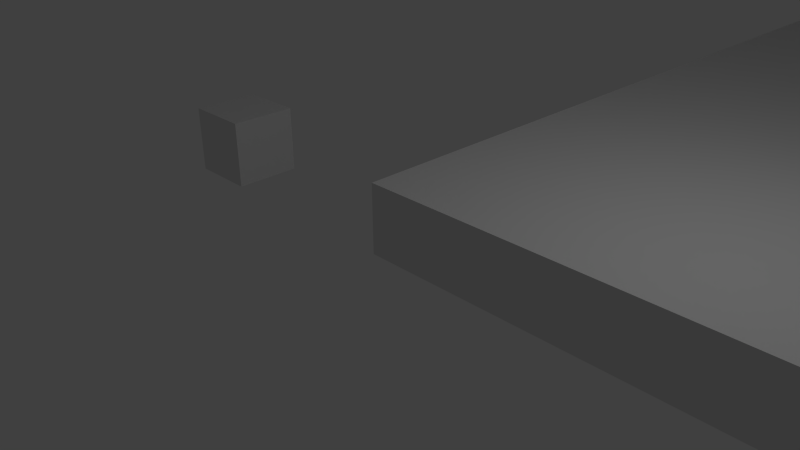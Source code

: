 # Source: parthanon.blend  (saved by Blender 2.76.0; exported with 4.5.12 LTS)
import bpy
from mathutils import Matrix  # noqa: F401  (used for matrix-valued properties, if any)

bpy.ops.wm.read_factory_settings(use_empty=True)
scene = bpy.context.scene
scene.name = 'Scene'

# ---- collections
col_collection_1 = bpy.data.collections.new('Collection 1'); scene.collection.children.link(col_collection_1)

# ---- materials (node trees are filled in below, after node groups)
mat_material = bpy.data.materials.new('Material')
mat_material.alpha_threshold = 0.0
mat_material.use_transparent_shadow = False
mat_material.roughness = 0.5
mat_material.line_color = (0.0, 0.0, 0.0, 1.0)

# ---- material node trees

# ---- world
world_world = bpy.data.worlds.new('World'); scene.world = world_world
world_world.color = (0.05088, 0.05088, 0.05088)
world_world.use_sun_shadow = False
world_world.sun_shadow_jitter_overblur = 0.0
world_world.cycles.sampling_method = 'MANUAL'
world_world.cycles.sample_map_resolution = 256

# ---- cameras
cam_camera = bpy.data.cameras.new('Camera')
cam_camera.clip_end = 100.0
cam_camera.lens = 35.0
cam_camera.sensor_width = 32.0
cam_camera.sensor_height = 18.0
cam_camera.ortho_scale = 7.314
cam_camera.dof.focus_distance = 0.0
cam_camera.dof.aperture_fstop = 128.0

# ---- lights
light_lamp = bpy.data.lights.new('Lamp', 'POINT')
light_lamp.transmission_factor = 0.0
light_lamp.cutoff_distance = 30.0
light_lamp.energy = 100.0
light_lamp.shadow_buffer_clip_start = 1.001
light_lamp.shadow_soft_size = 0.1
light_lamp.shadow_maximum_resolution = 0.006
light_lamp.use_absolute_resolution = True
light_lamp.cycles.use_multiple_importance_sampling = False

# ---- meshes
me_cube_027 = bpy.data.meshes.new('Cube.027')
me_cube_027.from_pydata([(17.0, 43.0, 0.0), (17.0, 4.0, 0.0), (15.0, 4.0, 0.0), (15.0, 43.0, 0.0), (17.0, 43.0, 1.0), (17.0, 4.0, 1.0), (15.0, 4.0, 1.0), (15.0, 43.0, 1.0)], [], [(0, 1, 2, 3), (4, 7, 6, 5), (0, 4, 5, 1), (1, 5, 6, 2), (2, 6, 7, 3), (4, 0, 3, 7)])
me_cube_027.materials.append(mat_material)
me_cube_027.use_remesh_preserve_volume = False
me_cube_027.use_remesh_preserve_attributes = False
me_cube_027.use_mirror_vertex_groups = False
me_cube_027.update()
me_cube_026 = bpy.data.meshes.new('Cube.026')
me_cube_026.from_pydata([(20.0, 43.0, 0.0), (20.0, 4.0, 0.0), (12.0, 4.0, 0.0), (12.0, 43.0, 0.0), (20.0, 43.0, 1.0), (20.0, 4.0, 1.0), (12.0, 4.0, 1.0), (12.0, 43.0, 1.0)], [], [(0, 1, 2, 3), (4, 7, 6, 5), (0, 4, 5, 1), (1, 5, 6, 2), (2, 6, 7, 3), (4, 0, 3, 7)])
me_cube_026.materials.append(mat_material)
me_cube_026.use_remesh_preserve_volume = False
me_cube_026.use_remesh_preserve_attributes = False
me_cube_026.use_mirror_vertex_groups = False
me_cube_026.update()
me_cube_025 = bpy.data.meshes.new('Cube.025')
me_cube_025.from_pydata([(24.0, 43.0, 0.0), (24.0, 4.0, 0.0), (8.0, 4.0, 0.0), (8.0, 43.0, 0.0), (24.0, 43.0, 1.0), (24.0, 4.0, 1.0), (8.0, 4.0, 1.0), (8.0, 43.0, 1.0)], [], [(0, 1, 2, 3), (4, 7, 6, 5), (0, 4, 5, 1), (1, 5, 6, 2), (2, 6, 7, 3), (4, 0, 3, 7)])
me_cube_025.materials.append(mat_material)
me_cube_025.use_remesh_preserve_volume = False
me_cube_025.use_remesh_preserve_attributes = False
me_cube_025.use_mirror_vertex_groups = False
me_cube_025.update()
me_cube_024 = bpy.data.meshes.new('Cube.024')
me_cube_024.from_pydata([(28.0, 43.0, 0.0), (28.0, 4.0, 0.0), (4.0, 4.0, 0.0), (4.0, 43.0, 0.0), (28.0, 43.0, 1.0), (28.0, 4.0, 1.0), (4.0, 4.0, 1.0), (4.0, 43.0, 1.0)], [], [(0, 1, 2, 3), (4, 7, 6, 5), (0, 4, 5, 1), (1, 5, 6, 2), (2, 6, 7, 3), (4, 0, 3, 7)])
me_cube_024.materials.append(mat_material)
me_cube_024.use_remesh_preserve_volume = False
me_cube_024.use_remesh_preserve_attributes = False
me_cube_024.use_mirror_vertex_groups = False
me_cube_024.update()
me_cube_023 = bpy.data.meshes.new('Cube.023')
me_cube_023.from_pydata([(2.0, 2.0, 0.0), (2.0, 0.0, 0.0), (-1.192e-07, 1.788e-07, 0.0), (3.576e-07, 2.0, 0.0), (2.0, 2.0, 14.0), (2.0, -5.96e-07, 14.0), (-3.576e-07, 3.576e-07, 14.0), (5.96e-08, 2.0, 14.0)], [], [(0, 1, 2, 3), (4, 7, 6, 5), (0, 4, 5, 1), (1, 5, 6, 2), (2, 6, 7, 3), (4, 0, 3, 7)])
me_cube_023.materials.append(mat_material)
me_cube_023.use_remesh_preserve_volume = False
me_cube_023.use_remesh_preserve_attributes = False
me_cube_023.use_mirror_vertex_groups = False
me_cube_023.update()
me_cube_022 = bpy.data.meshes.new('Cube.022')
me_cube_022.from_pydata([(2.0, 2.0, 0.0), (2.0, 0.0, 0.0), (-1.192e-07, 1.788e-07, 0.0), (3.576e-07, 2.0, 0.0), (2.0, 2.0, 14.0), (2.0, -5.96e-07, 14.0), (-3.576e-07, 3.576e-07, 14.0), (5.96e-08, 2.0, 14.0)], [], [(0, 1, 2, 3), (4, 7, 6, 5), (0, 4, 5, 1), (1, 5, 6, 2), (2, 6, 7, 3), (4, 0, 3, 7)])
me_cube_022.materials.append(mat_material)
me_cube_022.use_remesh_preserve_volume = False
me_cube_022.use_remesh_preserve_attributes = False
me_cube_022.use_mirror_vertex_groups = False
me_cube_022.update()
me_cube_021 = bpy.data.meshes.new('Cube.021')
me_cube_021.from_pydata([(2.0, 2.0, 0.0), (2.0, 0.0, 0.0), (-1.192e-07, 1.788e-07, 0.0), (3.576e-07, 2.0, 0.0), (2.0, 2.0, 14.0), (2.0, -5.96e-07, 14.0), (-3.576e-07, 3.576e-07, 14.0), (5.96e-08, 2.0, 14.0)], [], [(0, 1, 2, 3), (4, 7, 6, 5), (0, 4, 5, 1), (1, 5, 6, 2), (2, 6, 7, 3), (4, 0, 3, 7)])
me_cube_021.materials.append(mat_material)
me_cube_021.use_remesh_preserve_volume = False
me_cube_021.use_remesh_preserve_attributes = False
me_cube_021.use_mirror_vertex_groups = False
me_cube_021.update()
me_cube_020 = bpy.data.meshes.new('Cube.020')
me_cube_020.from_pydata([(2.0, 2.0, 0.0), (2.0, 0.0, 0.0), (-1.192e-07, 1.788e-07, 0.0), (3.576e-07, 2.0, 0.0), (2.0, 2.0, 14.0), (2.0, -5.96e-07, 14.0), (-3.576e-07, 3.576e-07, 14.0), (5.96e-08, 2.0, 14.0)], [], [(0, 1, 2, 3), (4, 7, 6, 5), (0, 4, 5, 1), (1, 5, 6, 2), (2, 6, 7, 3), (4, 0, 3, 7)])
me_cube_020.materials.append(mat_material)
me_cube_020.use_remesh_preserve_volume = False
me_cube_020.use_remesh_preserve_attributes = False
me_cube_020.use_mirror_vertex_groups = False
me_cube_020.update()
me_cube_019 = bpy.data.meshes.new('Cube.019')
me_cube_019.from_pydata([(2.0, 2.0, 0.0), (2.0, 0.0, 0.0), (-1.192e-07, 1.788e-07, 0.0), (3.576e-07, 2.0, 0.0), (2.0, 2.0, 14.0), (2.0, -5.96e-07, 14.0), (-3.576e-07, 3.576e-07, 14.0), (5.96e-08, 2.0, 14.0)], [], [(0, 1, 2, 3), (4, 7, 6, 5), (0, 4, 5, 1), (1, 5, 6, 2), (2, 6, 7, 3), (4, 0, 3, 7)])
me_cube_019.materials.append(mat_material)
me_cube_019.use_remesh_preserve_volume = False
me_cube_019.use_remesh_preserve_attributes = False
me_cube_019.use_mirror_vertex_groups = False
me_cube_019.update()
me_cube_018 = bpy.data.meshes.new('Cube.018')
me_cube_018.from_pydata([(2.0, 2.0, 0.0), (2.0, 0.0, 0.0), (-1.192e-07, 1.788e-07, 0.0), (3.576e-07, 2.0, 0.0), (2.0, 2.0, 14.0), (2.0, -5.96e-07, 14.0), (-3.576e-07, 3.576e-07, 14.0), (5.96e-08, 2.0, 14.0)], [], [(0, 1, 2, 3), (4, 7, 6, 5), (0, 4, 5, 1), (1, 5, 6, 2), (2, 6, 7, 3), (4, 0, 3, 7)])
me_cube_018.materials.append(mat_material)
me_cube_018.use_remesh_preserve_volume = False
me_cube_018.use_remesh_preserve_attributes = False
me_cube_018.use_mirror_vertex_groups = False
me_cube_018.update()
me_cube_017 = bpy.data.meshes.new('Cube.017')
me_cube_017.from_pydata([(2.0, 2.0, 0.0), (2.0, 0.0, 0.0), (-1.192e-07, 1.788e-07, 0.0), (3.576e-07, 2.0, 0.0), (2.0, 2.0, 14.0), (2.0, -5.96e-07, 14.0), (-3.576e-07, 3.576e-07, 14.0), (5.96e-08, 2.0, 14.0)], [], [(0, 1, 2, 3), (4, 7, 6, 5), (0, 4, 5, 1), (1, 5, 6, 2), (2, 6, 7, 3), (4, 0, 3, 7)])
me_cube_017.materials.append(mat_material)
me_cube_017.use_remesh_preserve_volume = False
me_cube_017.use_remesh_preserve_attributes = False
me_cube_017.use_mirror_vertex_groups = False
me_cube_017.update()
me_cube_016 = bpy.data.meshes.new('Cube.016')
me_cube_016.from_pydata([(2.0, 2.0, 0.0), (2.0, 0.0, 0.0), (-1.192e-07, 1.788e-07, 0.0), (3.576e-07, 2.0, 0.0), (2.0, 2.0, 14.0), (2.0, -5.96e-07, 14.0), (-3.576e-07, 3.576e-07, 14.0), (5.96e-08, 2.0, 14.0)], [], [(0, 1, 2, 3), (4, 7, 6, 5), (0, 4, 5, 1), (1, 5, 6, 2), (2, 6, 7, 3), (4, 0, 3, 7)])
me_cube_016.materials.append(mat_material)
me_cube_016.use_remesh_preserve_volume = False
me_cube_016.use_remesh_preserve_attributes = False
me_cube_016.use_mirror_vertex_groups = False
me_cube_016.update()
me_cube_015 = bpy.data.meshes.new('Cube.015')
me_cube_015.from_pydata([(2.0, 2.0, 0.0), (2.0, 0.0, 0.0), (-1.192e-07, 1.788e-07, 0.0), (3.576e-07, 2.0, 0.0), (2.0, 2.0, 14.0), (2.0, -5.96e-07, 14.0), (-3.576e-07, 3.576e-07, 14.0), (5.96e-08, 2.0, 14.0)], [], [(0, 1, 2, 3), (4, 7, 6, 5), (0, 4, 5, 1), (1, 5, 6, 2), (2, 6, 7, 3), (4, 0, 3, 7)])
me_cube_015.materials.append(mat_material)
me_cube_015.use_remesh_preserve_volume = False
me_cube_015.use_remesh_preserve_attributes = False
me_cube_015.use_mirror_vertex_groups = False
me_cube_015.update()
me_cube_014 = bpy.data.meshes.new('Cube.014')
me_cube_014.from_pydata([(2.0, 2.0, 0.0), (2.0, 0.0, 0.0), (-1.192e-07, 1.788e-07, 0.0), (3.576e-07, 2.0, 0.0), (2.0, 2.0, 14.0), (2.0, -5.96e-07, 14.0), (-3.576e-07, 3.576e-07, 14.0), (5.96e-08, 2.0, 14.0)], [], [(0, 1, 2, 3), (4, 7, 6, 5), (0, 4, 5, 1), (1, 5, 6, 2), (2, 6, 7, 3), (4, 0, 3, 7)])
me_cube_014.materials.append(mat_material)
me_cube_014.use_remesh_preserve_volume = False
me_cube_014.use_remesh_preserve_attributes = False
me_cube_014.use_mirror_vertex_groups = False
me_cube_014.update()
me_cube_013 = bpy.data.meshes.new('Cube.013')
me_cube_013.from_pydata([(2.0, 2.0, 0.0), (2.0, 0.0, 0.0), (-1.192e-07, 1.788e-07, 0.0), (3.576e-07, 2.0, 0.0), (2.0, 2.0, 14.0), (2.0, -5.96e-07, 14.0), (-3.576e-07, 3.576e-07, 14.0), (5.96e-08, 2.0, 14.0)], [], [(0, 1, 2, 3), (4, 7, 6, 5), (0, 4, 5, 1), (1, 5, 6, 2), (2, 6, 7, 3), (4, 0, 3, 7)])
me_cube_013.materials.append(mat_material)
me_cube_013.use_remesh_preserve_volume = False
me_cube_013.use_remesh_preserve_attributes = False
me_cube_013.use_mirror_vertex_groups = False
me_cube_013.update()
me_cube_012 = bpy.data.meshes.new('Cube.012')
me_cube_012.from_pydata([(2.0, 2.0, 0.0), (2.0, 0.0, 0.0), (-1.192e-07, 1.788e-07, 0.0), (3.576e-07, 2.0, 0.0), (2.0, 2.0, 14.0), (2.0, -5.96e-07, 14.0), (-3.576e-07, 3.576e-07, 14.0), (5.96e-08, 2.0, 14.0)], [], [(0, 1, 2, 3), (4, 7, 6, 5), (0, 4, 5, 1), (1, 5, 6, 2), (2, 6, 7, 3), (4, 0, 3, 7)])
me_cube_012.materials.append(mat_material)
me_cube_012.use_remesh_preserve_volume = False
me_cube_012.use_remesh_preserve_attributes = False
me_cube_012.use_mirror_vertex_groups = False
me_cube_012.update()
me_cube_010 = bpy.data.meshes.new('Cube.010')
me_cube_010.from_pydata([(2.0, 2.0, 0.0), (2.0, 0.0, 0.0), (-1.192e-07, 1.788e-07, 0.0), (3.576e-07, 2.0, 0.0), (2.0, 2.0, 14.0), (2.0, -5.96e-07, 14.0), (-3.576e-07, 3.576e-07, 14.0), (5.96e-08, 2.0, 14.0)], [], [(0, 1, 2, 3), (4, 7, 6, 5), (0, 4, 5, 1), (1, 5, 6, 2), (2, 6, 7, 3), (4, 0, 3, 7)])
me_cube_010.materials.append(mat_material)
me_cube_010.use_remesh_preserve_volume = False
me_cube_010.use_remesh_preserve_attributes = False
me_cube_010.use_mirror_vertex_groups = False
me_cube_010.update()
me_cube_009 = bpy.data.meshes.new('Cube.009')
me_cube_009.from_pydata([(2.0, 2.0, 0.0), (2.0, 0.0, 0.0), (-1.192e-07, 1.788e-07, 0.0), (3.576e-07, 2.0, 0.0), (2.0, 2.0, 14.0), (2.0, -5.96e-07, 14.0), (-3.576e-07, 3.576e-07, 14.0), (5.96e-08, 2.0, 14.0)], [], [(0, 1, 2, 3), (4, 7, 6, 5), (0, 4, 5, 1), (1, 5, 6, 2), (2, 6, 7, 3), (4, 0, 3, 7)])
me_cube_009.materials.append(mat_material)
me_cube_009.use_remesh_preserve_volume = False
me_cube_009.use_remesh_preserve_attributes = False
me_cube_009.use_mirror_vertex_groups = False
me_cube_009.update()
me_cube_008 = bpy.data.meshes.new('Cube.008')
me_cube_008.from_pydata([(2.0, 2.0, 0.0), (2.0, 0.0, 0.0), (-1.192e-07, 1.788e-07, 0.0), (3.576e-07, 2.0, 0.0), (2.0, 2.0, 14.0), (2.0, -5.96e-07, 14.0), (-3.576e-07, 3.576e-07, 14.0), (5.96e-08, 2.0, 14.0)], [], [(0, 1, 2, 3), (4, 7, 6, 5), (0, 4, 5, 1), (1, 5, 6, 2), (2, 6, 7, 3), (4, 0, 3, 7)])
me_cube_008.materials.append(mat_material)
me_cube_008.use_remesh_preserve_volume = False
me_cube_008.use_remesh_preserve_attributes = False
me_cube_008.use_mirror_vertex_groups = False
me_cube_008.update()
me_cube_007 = bpy.data.meshes.new('Cube.007')
me_cube_007.from_pydata([(2.0, 2.0, 0.0), (2.0, 0.0, 0.0), (-1.192e-07, 1.788e-07, 0.0), (3.576e-07, 2.0, 0.0), (2.0, 2.0, 14.0), (2.0, -5.96e-07, 14.0), (-3.576e-07, 3.576e-07, 14.0), (5.96e-08, 2.0, 14.0)], [], [(0, 1, 2, 3), (4, 7, 6, 5), (0, 4, 5, 1), (1, 5, 6, 2), (2, 6, 7, 3), (4, 0, 3, 7)])
me_cube_007.materials.append(mat_material)
me_cube_007.use_remesh_preserve_volume = False
me_cube_007.use_remesh_preserve_attributes = False
me_cube_007.use_mirror_vertex_groups = False
me_cube_007.update()
me_cube_006 = bpy.data.meshes.new('Cube.006')
me_cube_006.from_pydata([(2.0, 2.0, 0.0), (2.0, 0.0, 0.0), (-1.192e-07, 1.788e-07, 0.0), (3.576e-07, 2.0, 0.0), (2.0, 2.0, 14.0), (2.0, -5.96e-07, 14.0), (-3.576e-07, 3.576e-07, 14.0), (5.96e-08, 2.0, 14.0)], [], [(0, 1, 2, 3), (4, 7, 6, 5), (0, 4, 5, 1), (1, 5, 6, 2), (2, 6, 7, 3), (4, 0, 3, 7)])
me_cube_006.materials.append(mat_material)
me_cube_006.use_remesh_preserve_volume = False
me_cube_006.use_remesh_preserve_attributes = False
me_cube_006.use_mirror_vertex_groups = False
me_cube_006.update()
me_cube_005 = bpy.data.meshes.new('Cube.005')
me_cube_005.from_pydata([(2.0, 2.0, 0.0), (2.0, 0.0, 0.0), (-1.192e-07, 1.788e-07, 0.0), (3.576e-07, 2.0, 0.0), (2.0, 2.0, 14.0), (2.0, -5.96e-07, 14.0), (-3.576e-07, 3.576e-07, 14.0), (5.96e-08, 2.0, 14.0)], [], [(0, 1, 2, 3), (4, 7, 6, 5), (0, 4, 5, 1), (1, 5, 6, 2), (2, 6, 7, 3), (4, 0, 3, 7)])
me_cube_005.materials.append(mat_material)
me_cube_005.use_remesh_preserve_volume = False
me_cube_005.use_remesh_preserve_attributes = False
me_cube_005.use_mirror_vertex_groups = False
me_cube_005.update()
me_cube_004 = bpy.data.meshes.new('Cube.004')
me_cube_004.from_pydata([(2.0, 2.0, 0.0), (2.0, 0.0, 0.0), (-1.192e-07, 1.788e-07, 0.0), (3.576e-07, 2.0, 0.0), (2.0, 2.0, 14.0), (2.0, -5.96e-07, 14.0), (-3.576e-07, 3.576e-07, 14.0), (5.96e-08, 2.0, 14.0)], [], [(0, 1, 2, 3), (4, 7, 6, 5), (0, 4, 5, 1), (1, 5, 6, 2), (2, 6, 7, 3), (4, 0, 3, 7)])
me_cube_004.materials.append(mat_material)
me_cube_004.use_remesh_preserve_volume = False
me_cube_004.use_remesh_preserve_attributes = False
me_cube_004.use_mirror_vertex_groups = False
me_cube_004.update()
me_cube_003 = bpy.data.meshes.new('Cube.003')
me_cube_003.from_pydata([(2.0, 2.0, 0.0), (2.0, 0.0, 0.0), (-1.192e-07, 1.788e-07, 0.0), (3.576e-07, 2.0, 0.0), (2.0, 2.0, 14.0), (2.0, -5.96e-07, 14.0), (-3.576e-07, 3.576e-07, 14.0), (5.96e-08, 2.0, 14.0)], [], [(0, 1, 2, 3), (4, 7, 6, 5), (0, 4, 5, 1), (1, 5, 6, 2), (2, 6, 7, 3), (4, 0, 3, 7)])
me_cube_003.materials.append(mat_material)
me_cube_003.use_remesh_preserve_volume = False
me_cube_003.use_remesh_preserve_attributes = False
me_cube_003.use_mirror_vertex_groups = False
me_cube_003.update()
me_cube_002 = bpy.data.meshes.new('Cube.002')
me_cube_002.from_pydata([(2.0, 2.0, 0.0), (2.0, 0.0, 0.0), (-1.192e-07, 1.788e-07, 0.0), (3.576e-07, 2.0, 0.0), (2.0, 2.0, 14.0), (2.0, -5.96e-07, 14.0), (-3.576e-07, 3.576e-07, 14.0), (5.96e-08, 2.0, 14.0)], [], [(0, 1, 2, 3), (4, 7, 6, 5), (0, 4, 5, 1), (1, 5, 6, 2), (2, 6, 7, 3), (4, 0, 3, 7)])
me_cube_002.materials.append(mat_material)
me_cube_002.use_remesh_preserve_volume = False
me_cube_002.use_remesh_preserve_attributes = False
me_cube_002.use_mirror_vertex_groups = False
me_cube_002.update()
me_cube_001 = bpy.data.meshes.new('Cube.001')
me_cube_001.from_pydata([(1.0, 1.0, 0.0), (1.0, 0.0, 0.0), (-1.192e-07, 1.788e-07, 0.0), (3.576e-07, 1.0, 0.0), (1.0, 1.0, 1.0), (1.0, -5.96e-07, 1.0), (-3.576e-07, 3.576e-07, 1.0), (5.96e-08, 1.0, 1.0)], [], [(0, 1, 2, 3), (4, 7, 6, 5), (0, 4, 5, 1), (1, 5, 6, 2), (2, 6, 7, 3), (4, 0, 3, 7)])
me_cube_001.materials.append(mat_material)
me_cube_001.use_remesh_preserve_volume = False
me_cube_001.use_remesh_preserve_attributes = False
me_cube_001.use_mirror_vertex_groups = False
me_cube_001.update()
me_cube = bpy.data.meshes.new('Cube')
me_cube.from_pydata([(31.0, 50.0, 0.0), (31.0, 0.0, 0.0), (-1.192e-07, 1.788e-07, 0.0), (3.576e-07, 50.0, 0.0), (31.0, 50.0, 1.0), (31.0, -5.96e-07, 1.0), (-3.576e-07, 3.576e-07, 1.0), (5.96e-08, 50.0, 1.0)], [], [(0, 1, 2, 3), (4, 7, 6, 5), (0, 4, 5, 1), (1, 5, 6, 2), (2, 6, 7, 3), (4, 0, 3, 7)])
me_cube.materials.append(mat_material)
me_cube.use_remesh_preserve_volume = False
me_cube.use_remesh_preserve_attributes = False
me_cube.use_mirror_vertex_groups = False
me_cube.update()

# ---- objects
ob_cube_027 = bpy.data.objects.new('Cube.027', me_cube_027)
ob_cube_026 = bpy.data.objects.new('Cube.026', me_cube_026)
ob_cube_025 = bpy.data.objects.new('Cube.025', me_cube_025)
ob_cube_024 = bpy.data.objects.new('Cube.024', me_cube_024)
ob_cube_023 = bpy.data.objects.new('Cube.023', me_cube_023)
ob_cube_022 = bpy.data.objects.new('Cube.022', me_cube_022)
ob_cube_021 = bpy.data.objects.new('Cube.021', me_cube_021)
ob_cube_020 = bpy.data.objects.new('Cube.020', me_cube_020)
ob_cube_019 = bpy.data.objects.new('Cube.019', me_cube_019)
ob_cube_018 = bpy.data.objects.new('Cube.018', me_cube_018)
ob_cube_017 = bpy.data.objects.new('Cube.017', me_cube_017)
ob_cube_016 = bpy.data.objects.new('Cube.016', me_cube_016)
ob_cube_015 = bpy.data.objects.new('Cube.015', me_cube_015)
ob_cube_014 = bpy.data.objects.new('Cube.014', me_cube_014)
ob_cube_013 = bpy.data.objects.new('Cube.013', me_cube_013)
ob_cube_012 = bpy.data.objects.new('Cube.012', me_cube_012)
ob_cube_010 = bpy.data.objects.new('Cube.010', me_cube_010)
ob_cube_009 = bpy.data.objects.new('Cube.009', me_cube_009)
ob_cube_008 = bpy.data.objects.new('Cube.008', me_cube_008)
ob_cube_007 = bpy.data.objects.new('Cube.007', me_cube_007)
ob_cube_006 = bpy.data.objects.new('Cube.006', me_cube_006)
ob_cube_005 = bpy.data.objects.new('Cube.005', me_cube_005)
ob_cube_004 = bpy.data.objects.new('Cube.004', me_cube_004)
ob_cube_003 = bpy.data.objects.new('Cube.003', me_cube_003)
ob_cube_002 = bpy.data.objects.new('Cube.002', me_cube_002)
ob_cube_001 = bpy.data.objects.new('Cube.001', me_cube_001)
ob_cube = bpy.data.objects.new('Cube', me_cube)
ob_lamp = bpy.data.objects.new('Lamp', light_lamp)
ob_camera = bpy.data.objects.new('Camera', cam_camera)

# ---- transforms, parenting, visibility, modifiers, constraints
ob_cube_027.location = (0.0, 0.0, 18.0)
ob_cube_027.lock_rotations_4d = False
ob_cube_027.empty_display_type = 'ARROWS'
ob_cube_027.lineart.crease_threshold = 0.0
ob_cube_026.location = (0.0, 0.0, 17.0)
ob_cube_026.lock_rotations_4d = False
ob_cube_026.empty_display_type = 'ARROWS'
ob_cube_026.lineart.crease_threshold = 0.0
ob_cube_025.location = (0.0, 0.0, 16.0)
ob_cube_025.lock_rotations_4d = False
ob_cube_025.empty_display_type = 'ARROWS'
ob_cube_025.lineart.crease_threshold = 0.0
ob_cube_024.location = (0.0, 0.0, 15.0)
ob_cube_024.lock_rotations_4d = False
ob_cube_024.empty_display_type = 'ARROWS'
ob_cube_024.lineart.crease_threshold = 0.0
ob_cube_023.location = (25.0, 10.0, 1.0)
ob_cube_023.lock_rotations_4d = False
ob_cube_023.empty_display_type = 'ARROWS'
ob_cube_023.lineart.crease_threshold = 0.0
ob_cube_022.location = (25.0, 15.0, 1.0)
ob_cube_022.lock_rotations_4d = False
ob_cube_022.empty_display_type = 'ARROWS'
ob_cube_022.lineart.crease_threshold = 0.0
ob_cube_021.location = (25.0, 20.0, 1.0)
ob_cube_021.lock_rotations_4d = False
ob_cube_021.empty_display_type = 'ARROWS'
ob_cube_021.lineart.crease_threshold = 0.0
ob_cube_020.location = (25.0, 25.0, 1.0)
ob_cube_020.lock_rotations_4d = False
ob_cube_020.empty_display_type = 'ARROWS'
ob_cube_020.lineart.crease_threshold = 0.0
ob_cube_019.location = (25.0, 30.0, 1.0)
ob_cube_019.lock_rotations_4d = False
ob_cube_019.empty_display_type = 'ARROWS'
ob_cube_019.lineart.crease_threshold = 0.0
ob_cube_018.location = (25.0, 35.0, 1.0)
ob_cube_018.lock_rotations_4d = False
ob_cube_018.empty_display_type = 'ARROWS'
ob_cube_018.lineart.crease_threshold = 0.0
ob_cube_017.location = (5.0, 40.0, 1.0)
ob_cube_017.lock_rotations_4d = False
ob_cube_017.empty_display_type = 'ARROWS'
ob_cube_017.lineart.crease_threshold = 0.0
ob_cube_016.location = (10.0, 40.0, 1.0)
ob_cube_016.lock_rotations_4d = False
ob_cube_016.empty_display_type = 'ARROWS'
ob_cube_016.lineart.crease_threshold = 0.0
ob_cube_015.location = (20.0, 40.0, 1.0)
ob_cube_015.lock_rotations_4d = False
ob_cube_015.empty_display_type = 'ARROWS'
ob_cube_015.lineart.crease_threshold = 0.0
ob_cube_014.location = (15.0, 40.0, 1.0)
ob_cube_014.lock_rotations_4d = False
ob_cube_014.empty_display_type = 'ARROWS'
ob_cube_014.lineart.crease_threshold = 0.0
ob_cube_013.location = (25.0, 40.0, 1.0)
ob_cube_013.lock_rotations_4d = False
ob_cube_013.empty_display_type = 'ARROWS'
ob_cube_013.lineart.crease_threshold = 0.0
ob_cube_012.location = (25.0, 5.0, 1.0)
ob_cube_012.lock_rotations_4d = False
ob_cube_012.empty_display_type = 'ARROWS'
ob_cube_012.lineart.crease_threshold = 0.0
ob_cube_010.location = (20.0, 5.0, 1.0)
ob_cube_010.lock_rotations_4d = False
ob_cube_010.empty_display_type = 'ARROWS'
ob_cube_010.lineart.crease_threshold = 0.0
ob_cube_009.location = (10.0, 5.0, 1.0)
ob_cube_009.lock_rotations_4d = False
ob_cube_009.empty_display_type = 'ARROWS'
ob_cube_009.lineart.crease_threshold = 0.0
ob_cube_008.location = (5.0, 35.0, 1.0)
ob_cube_008.lock_rotations_4d = False
ob_cube_008.empty_display_type = 'ARROWS'
ob_cube_008.lineart.crease_threshold = 0.0
ob_cube_007.location = (5.0, 30.0, 1.0)
ob_cube_007.lock_rotations_4d = False
ob_cube_007.empty_display_type = 'ARROWS'
ob_cube_007.lineart.crease_threshold = 0.0
ob_cube_006.location = (5.0, 25.0, 1.0)
ob_cube_006.lock_rotations_4d = False
ob_cube_006.empty_display_type = 'ARROWS'
ob_cube_006.lineart.crease_threshold = 0.0
ob_cube_005.location = (5.0, 20.0, 1.0)
ob_cube_005.lock_rotations_4d = False
ob_cube_005.empty_display_type = 'ARROWS'
ob_cube_005.lineart.crease_threshold = 0.0
ob_cube_004.location = (5.0, 15.0, 1.0)
ob_cube_004.lock_rotations_4d = False
ob_cube_004.empty_display_type = 'ARROWS'
ob_cube_004.lineart.crease_threshold = 0.0
ob_cube_003.location = (5.0, 10.0, 1.0)
ob_cube_003.lock_rotations_4d = False
ob_cube_003.empty_display_type = 'ARROWS'
ob_cube_003.lineart.crease_threshold = 0.0
ob_cube_002.location = (5.0, 5.0, 1.0)
ob_cube_002.lock_rotations_4d = False
ob_cube_002.empty_display_type = 'ARROWS'
ob_cube_002.lineart.crease_threshold = 0.0
ob_cube_001.location = (-4.0, 0.0, 0.0)
ob_cube_001.lock_rotations_4d = False
ob_cube_001.empty_display_type = 'ARROWS'
ob_cube_001.lineart.crease_threshold = 0.0
ob_cube.location = (0.0, 0.0, 0.0)
ob_cube.lock_rotations_4d = False
ob_cube.empty_display_type = 'ARROWS'
ob_cube.lineart.crease_threshold = 0.0
ob_lamp.location = (4.076, 1.005, 5.904)
ob_lamp.rotation_euler = (0.6503, 0.05522, 1.866)
ob_lamp.lock_rotations_4d = False
ob_lamp.empty_display_type = 'ARROWS'
ob_lamp.color = (0.0, 0.0, 0.0, 0.0)
ob_lamp.lineart.crease_threshold = 0.0
ob_camera.location = (7.481, -6.508, 5.344)
ob_camera.rotation_euler = (1.109, 0.01082, 0.8149)
ob_camera.lock_rotations_4d = False
ob_camera.empty_display_type = 'ARROWS'
ob_camera.color = (0.0, 0.0, 0.0, 0.0)
ob_camera.display_type = 'WIRE'
ob_camera.lineart.crease_threshold = 0.0

# ---- collection membership
col_collection_1.objects.link(ob_cube_027)
col_collection_1.objects.link(ob_cube_026)
col_collection_1.objects.link(ob_cube_025)
col_collection_1.objects.link(ob_cube_024)
col_collection_1.objects.link(ob_cube_023)
col_collection_1.objects.link(ob_cube_022)
col_collection_1.objects.link(ob_cube_021)
col_collection_1.objects.link(ob_cube_020)
col_collection_1.objects.link(ob_cube_019)
col_collection_1.objects.link(ob_cube_018)
col_collection_1.objects.link(ob_cube_017)
col_collection_1.objects.link(ob_cube_016)
col_collection_1.objects.link(ob_cube_015)
col_collection_1.objects.link(ob_cube_014)
col_collection_1.objects.link(ob_cube_013)
col_collection_1.objects.link(ob_cube_012)
col_collection_1.objects.link(ob_cube_010)
col_collection_1.objects.link(ob_cube_009)
col_collection_1.objects.link(ob_cube_008)
col_collection_1.objects.link(ob_cube_007)
col_collection_1.objects.link(ob_cube_006)
col_collection_1.objects.link(ob_cube_005)
col_collection_1.objects.link(ob_cube_004)
col_collection_1.objects.link(ob_cube_003)
col_collection_1.objects.link(ob_cube_002)
col_collection_1.objects.link(ob_cube_001)
col_collection_1.objects.link(ob_cube)
col_collection_1.objects.link(ob_lamp)
col_collection_1.objects.link(ob_camera)

# ---- scene / render settings (as saved in the file)
scene.camera = ob_camera
scene.frame_start = 1; scene.frame_end = 250; scene.frame_set(1)
scene.render.engine = 'BLENDER_EEVEE_NEXT'
scene.render.resolution_percentage = 50
scene.render.dither_intensity = 0.0
scene.cycles.use_denoising = False
scene.cycles.samples = 10
scene.cycles.sampling_pattern = 'TABULATED_SOBOL'
scene.cycles.light_sampling_threshold = 0.0
scene.cycles.use_adaptive_sampling = False
scene.cycles.use_light_tree = False
scene.cycles.blur_glossy = 0.0
scene.cycles.pixel_filter_type = 'GAUSSIAN'
scene.cycles.sample_clamp_indirect = 0.0
scene.view_settings.view_transform = 'Standard'
bpy.context.view_layer.update()
